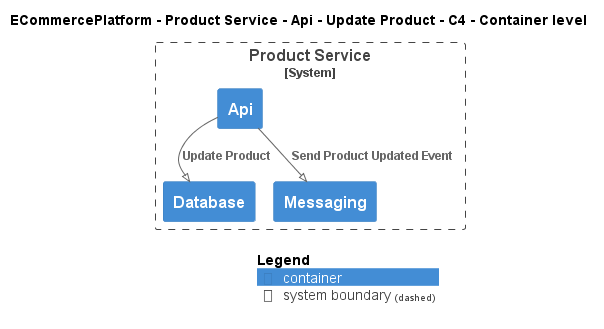

The diagram above was rendered by PlantUML. Its source (embedded in the PNG):
@startuml
!pragma layout smetana
!include ..\..\..\..\..\..\..\.c4s\C4_Container.puml

AddElementTag("c4interflow:lifecycle:new", $bgColor=green, $fontColor=#ffffff, $borderColor=green, $shadowing="False")
AddElementTag("c4interflow:lifecycle:changed", $bgColor=orange, $fontColor=#ffffff, $borderColor=orange, $shadowing="False")
AddElementTag("c4interflow:lifecycle:removed", $bgColor=red, $fontColor=#ffffff, $borderColor=red, $shadowing="False")

AddRelTag("c4interflow:lifecycle:new", $textColor=green, $lineColor=green)
AddRelTag("c4interflow:lifecycle:changed", $textColor=orange, $lineColor=orange)
AddRelTag("c4interflow:lifecycle:removed", $textColor=red, $lineColor=red)

SHOW_PERSON_PORTRAIT()
LAYOUT_TOP_DOWN()

skinparam linetype polyline

title ECommercePlatform - Product Service - Api - Update Product - C4 - Container level


System_Boundary(ECommercePlatform.SoftwareSystems.ProductService, "Product Service") {
    Container(ECommercePlatform.SoftwareSystems.ProductService.Containers.Api, "Api", "", "")
    Container(ECommercePlatform.SoftwareSystems.ProductService.Containers.Database, "Database", "", "")
    Container(ECommercePlatform.SoftwareSystems.ProductService.Containers.Messaging, "Messaging", "", "")
}

Rel(ECommercePlatform.SoftwareSystems.ProductService.Containers.Api, ECommercePlatform.SoftwareSystems.ProductService.Containers.Database, "Update Product")
Rel(ECommercePlatform.SoftwareSystems.ProductService.Containers.Api, ECommercePlatform.SoftwareSystems.ProductService.Containers.Messaging, "Send Product Updated Event")


SHOW_LEGEND()
@enduml